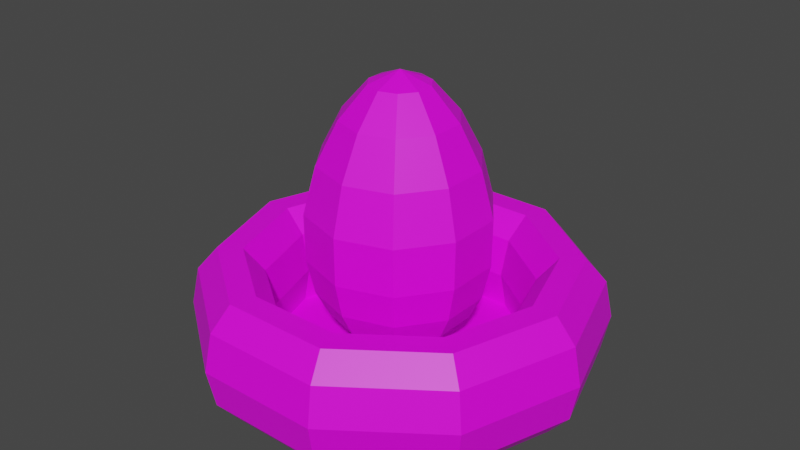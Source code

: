 # Source: SoldierEgg.blend  (saved by Blender 2.93.21; exported with 4.5.12 LTS)
import bpy
from mathutils import Matrix  # noqa: F401  (used for matrix-valued properties, if any)

bpy.ops.wm.read_factory_settings(use_empty=True)
scene = bpy.context.scene
scene.name = 'Scene'

# ---- collections
col_collection = bpy.data.collections.new('Collection'); scene.collection.children.link(col_collection)

# ---- images (referenced by path relative to the original .blend; pixels are not part of the script)
import os
ASSET_DIR = os.environ.get("B2B_ASSET_DIR", "")  # directory of the original .blend (textures are referenced by path, not embedded)
HERE = os.path.dirname(os.path.abspath(__file__))  # packed textures are extracted next to this script under _unpacked/

def load_image(name, relpath, width, height, colorspace="sRGB"):
    """Load a texture the original file referenced (path relative to the .blend, or extracted next to this script)."""
    p = next((c for c in (os.path.join(HERE, relpath), os.path.join(ASSET_DIR, relpath)) if relpath and os.path.exists(c)), "")
    if p:
        img = bpy.data.images.load(p, check_existing=True)
        img.name = name
    else:  # same state as the original file: an image datablock whose file is absent (Cycles renders it pink)
        img = bpy.data.images.new(name, width, height)
        img.source = "FILE"
        img.filepath = "//" + (relpath or name)
    img.colorspace_settings.name = colorspace
    return img
img_pallete_jpg = load_image('Pallete.jpg', 'Reference/Pallete.jpg', 1024, 1024, 'sRGB')

# ---- materials (node trees are filled in below, after node groups)
mat_mypalletecolors = bpy.data.materials.new('MyPalleteColors')
mat_mypalletecolors.use_transparent_shadow = False
mat_equipment = bpy.data.materials.new('Equipment')
mat_equipment.use_transparent_shadow = False

# ---- material node trees
mat_mypalletecolors.use_nodes = True; mat_mypalletecolors.node_tree.nodes.clear()
_N = mat_mypalletecolors.node_tree.nodes; _L = mat_mypalletecolors.node_tree.links
n0 = _N.new('ShaderNodeBsdfPrincipled'); n0.name = 'Principled BSDF'; n0.location = (10, 300)
n0.distribution = 'GGX'
n0.subsurface_method = 'BURLEY'
n0.inputs[3].default_value = 1.45
n0.inputs[27].default_value = (0.0, 0.0, 0.0, 1.0)
n0.inputs[28].default_value = 1.0
n1 = _N.new('ShaderNodeOutputMaterial'); n1.name = 'Material Output'; n1.location = (300, 300)
n2 = _N.new('ShaderNodeTexImage'); n2.name = 'Image Texture'; n2.location = (-326, 320)
n2.image = img_pallete_jpg
_L.new(n0.outputs[0], n1.inputs[0])
_L.new(n2.outputs[0], n0.inputs[0])
n1.is_active_output = True
mat_equipment.use_nodes = True; mat_equipment.node_tree.nodes.clear()
_N = mat_equipment.node_tree.nodes; _L = mat_equipment.node_tree.links
n0 = _N.new('ShaderNodeBsdfPrincipled'); n0.name = 'Principled BSDF'; n0.location = (10, 300)
n0.distribution = 'GGX'
n0.subsurface_method = 'BURLEY'
n0.inputs[0].default_value = (0.0, 0.03634, 0.8, 1.0)
n0.inputs[3].default_value = 1.45
n0.inputs[27].default_value = (0.0, 0.0, 0.0, 1.0)
n0.inputs[28].default_value = 1.0
n1 = _N.new('ShaderNodeOutputMaterial'); n1.name = 'Material Output'; n1.location = (300, 300)
_L.new(n0.outputs[0], n1.inputs[0])
n1.is_active_output = True

# ---- world
world_world = bpy.data.worlds.new('World'); scene.world = world_world
world_world.use_nodes = True; world_world.node_tree.nodes.clear()
_N = world_world.node_tree.nodes; _L = world_world.node_tree.links
n0 = _N.new('ShaderNodeOutputWorld'); n0.name = 'World Output'; n0.location = (300, 300)
n1 = _N.new('ShaderNodeBackground'); n1.name = 'Background'; n1.location = (10, 300)
n1.inputs[0].default_value = (0.05088, 0.05088, 0.05088, 1.0)
_L.new(n1.outputs[0], n0.inputs[0])
n0.is_active_output = True
world_world.color = (0.05088, 0.05088, 0.05088)
world_world.use_sun_shadow = False
world_world.sun_shadow_jitter_overblur = 0.0

# ---- meshes
me_cube_002 = bpy.data.meshes.new('Cube.002')
me_cube_002.from_pydata([(0.0, 0.06218, 0.04323), (0.02084, 0.02869, 0.3325), (0.03964, 0.05456, 0.2958), (0.05456, 0.0751, 0.2467), (0.06321, 0.087, 0.1912), (0.06293, 0.08662, 0.1346), (0.05735, 0.07894, 0.0924), (0.04871, 0.06704, 0.06364), (0.03655, 0.0503, 0.04323), (0.01997, 0.02748, 0.03038), (0.03372, 0.01096, 0.3325), (0.06414, 0.02084, 0.2958), (0.08829, 0.02869, 0.2467), (0.1023, 0.03323, 0.1912), (0.1018, 0.03309, 0.1346), (0.0928, 0.03015, 0.0924), (0.07881, 0.02561, 0.06364), (0.05914, 0.01921, 0.04323), (0.0323, 0.0105, 0.03038), (0.03372, -0.01096, 0.3325), (0.06414, -0.02084, 0.2958), (0.08829, -0.02869, 0.2467), (0.1023, -0.03323, 0.1912), (0.1018, -0.03309, 0.1346), (0.0928, -0.03015, 0.0924), (0.07881, -0.02561, 0.06364), (0.05914, -0.01921, 0.04323), (0.0323, -0.0105, 0.03038), (0.02084, -0.02869, 0.3325), (0.03964, -0.05456, 0.2958), (0.05456, -0.0751, 0.2467), (0.06321, -0.087, 0.1912), (0.06293, -0.08662, 0.1346), (0.05735, -0.07894, 0.0924), (0.04871, -0.06704, 0.06364), (0.03655, -0.0503, 0.04323), (0.01997, -0.02748, 0.03038), (2.477e-09, -0.03546, 0.3325), (-9.431e-10, -0.06745, 0.2958), (9.316e-09, -0.09283, 0.2467), (5.81e-09, -0.1075, 0.1912), (5.502e-09, -0.1071, 0.1346), (5.272e-09, -0.09758, 0.0924), (8.316e-09, -0.08287, 0.06364), (2.283e-09, -0.06218, 0.04323), (-9.034e-10, -0.03397, 0.03038), (-5.896e-09, -1.26e-07, 0.3469), (-0.02084, -0.02869, 0.3325), (-0.03964, -0.05456, 0.2958), (-0.05456, -0.0751, 0.2467), (-0.06321, -0.087, 0.1912), (-0.06293, -0.08662, 0.1346), (-0.05735, -0.07894, 0.0924), (-0.04871, -0.06704, 0.06364), (-0.03655, -0.0503, 0.04323), (-0.01997, -0.02748, 0.03038), (-0.03372, -0.01096, 0.3325), (-0.06414, -0.02084, 0.2958), (-0.08829, -0.02869, 0.2467), (-0.1023, -0.03323, 0.1912), (-0.1018, -0.03309, 0.1346), (-0.0928, -0.03015, 0.0924), (-0.07881, -0.02561, 0.06364), (-0.05914, -0.01921, 0.04323), (-0.0323, -0.0105, 0.03038), (-0.03372, 0.01096, 0.3325), (-0.06414, 0.02084, 0.2958), (-0.08829, 0.02869, 0.2467), (-0.1023, 0.03323, 0.1912), (-0.1018, 0.03309, 0.1346), (-0.0928, 0.03015, 0.0924), (-0.07881, 0.02561, 0.06364), (-0.05914, 0.01921, 0.04323), (-0.0323, 0.0105, 0.03038), (0.0, -1.166e-07, 0.02686), (-0.02084, 0.02869, 0.3325), (-0.03964, 0.05456, 0.2958), (-0.05456, 0.0751, 0.2467), (-0.06321, 0.087, 0.1912), (-0.06293, 0.08662, 0.1346), (-0.05735, 0.07894, 0.0924), (-0.04871, 0.06704, 0.06364), (-0.03655, 0.0503, 0.04323), (-0.01997, 0.02748, 0.03038), (-4.363e-09, 0.03546, 0.3325), (-9.431e-10, 0.06745, 0.2958), (-1.12e-08, 0.09283, 0.2467), (-1.104e-08, 0.1075, 0.1912), (-1.364e-08, 0.1071, 0.1346), (-1.307e-08, 0.09758, 0.0924), (-1e-08, 0.08287, 0.06364), (-2.541e-09, 0.03397, 0.03038), (0.2416, 0.0, 0.05667), (0.2324, 0.0, 0.1018), (0.2082, 0.0, 0.1297), (0.1784, 0.0, 0.1297), (0.1542, 0.0, 0.1018), (0.145, 0.0, 0.05667), (0.1542, 0.0, 0.01156), (0.1784, 0.0, -0.01632), (0.2082, 0.0, -0.01632), (0.2324, 0.0, 0.01156), (0.1955, 0.142, 0.05667), (0.188, 0.1366, 0.1018), (0.1685, 0.1224, 0.1297), (0.1443, 0.1048, 0.1297), (0.1247, 0.09063, 0.1018), (0.1173, 0.08521, 0.05667), (0.1247, 0.09063, 0.01156), (0.1443, 0.1048, -0.01632), (0.1685, 0.1224, -0.01632), (0.188, 0.1366, 0.01156), (0.07466, 0.2298, 0.05667), (0.07181, 0.221, 0.1018), (0.06434, 0.198, 0.1297), (0.05511, 0.1696, 0.1297), (0.04765, 0.1466, 0.1018), (0.0448, 0.1379, 0.05667), (0.04765, 0.1466, 0.01156), (0.05511, 0.1696, -0.01632), (0.06434, 0.198, -0.01632), (0.07181, 0.221, 0.01156), (-0.07466, 0.2298, 0.05667), (-0.07181, 0.221, 0.1018), (-0.06434, 0.198, 0.1297), (-0.05511, 0.1696, 0.1297), (-0.04765, 0.1466, 0.1018), (-0.0448, 0.1379, 0.05667), (-0.04765, 0.1466, 0.01156), (-0.05511, 0.1696, -0.01632), (-0.06434, 0.198, -0.01632), (-0.07181, 0.221, 0.01156), (-0.1955, 0.142, 0.05667), (-0.188, 0.1366, 0.1018), (-0.1685, 0.1224, 0.1297), (-0.1443, 0.1048, 0.1297), (-0.1247, 0.09063, 0.1018), (-0.1173, 0.08521, 0.05667), (-0.1247, 0.09063, 0.01156), (-0.1443, 0.1048, -0.01632), (-0.1685, 0.1224, -0.01632), (-0.188, 0.1366, 0.01156), (-0.2416, 2.112e-08, 0.05667), (-0.2324, 2.032e-08, 0.1018), (-0.2082, 1.82e-08, 0.1297), (-0.1784, 1.559e-08, 0.1297), (-0.1542, 1.348e-08, 0.1018), (-0.145, 1.267e-08, 0.05667), (-0.1542, 1.348e-08, 0.01156), (-0.1784, 1.559e-08, -0.01632), (-0.2082, 1.82e-08, -0.01632), (-0.2324, 2.032e-08, 0.01156), (-0.1955, -0.142, 0.05667), (-0.188, -0.1366, 0.1018), (-0.1685, -0.1224, 0.1297), (-0.1443, -0.1048, 0.1297), (-0.1247, -0.09063, 0.1018), (-0.1173, -0.08521, 0.05667), (-0.1247, -0.09063, 0.01156), (-0.1443, -0.1048, -0.01632), (-0.1685, -0.1224, -0.01632), (-0.188, -0.1366, 0.01156), (-0.07466, -0.2298, 0.05667), (-0.07181, -0.221, 0.1018), (-0.06434, -0.198, 0.1297), (-0.05511, -0.1696, 0.1297), (-0.04765, -0.1466, 0.1018), (-0.0448, -0.1379, 0.05667), (-0.04765, -0.1466, 0.01156), (-0.05511, -0.1696, -0.01632), (-0.06434, -0.198, -0.01632), (-0.07181, -0.221, 0.01156), (0.07466, -0.2298, 0.05667), (0.07181, -0.221, 0.1018), (0.06434, -0.198, 0.1297), (0.05511, -0.1696, 0.1297), (0.04765, -0.1466, 0.1018), (0.0448, -0.1379, 0.05667), (0.04765, -0.1466, 0.01156), (0.05511, -0.1696, -0.01632), (0.06434, -0.198, -0.01632), (0.07181, -0.221, 0.01156), (0.1955, -0.142, 0.05667), (0.188, -0.1366, 0.1018), (0.1685, -0.1224, 0.1297), (0.1443, -0.1048, 0.1297), (0.1247, -0.09063, 0.1018), (0.1173, -0.08521, 0.05667), (0.1247, -0.09063, 0.01156), (0.1443, -0.1048, -0.01632), (0.1685, -0.1224, -0.01632), (0.188, -0.1366, 0.01156)], [], [(85, 84, 1, 2), (91, 0, 8, 9), (89, 88, 5, 6), (86, 85, 2, 3), (74, 91, 9), (90, 89, 6, 7), (87, 86, 3, 4), (84, 46, 1), (0, 90, 7, 8), (88, 87, 4, 5), (9, 8, 17, 18), (6, 5, 14, 15), (3, 2, 11, 12), (74, 9, 18), (7, 6, 15, 16), (4, 3, 12, 13), (1, 46, 10), (8, 7, 16, 17), (5, 4, 13, 14), (2, 1, 10, 11), (14, 13, 22, 23), (11, 10, 19, 20), (18, 17, 26, 27), (15, 14, 23, 24), (12, 11, 20, 21), (74, 18, 27), (16, 15, 24, 25), (13, 12, 21, 22), (10, 46, 19), (17, 16, 25, 26), (19, 46, 28), (26, 25, 34, 35), (23, 22, 31, 32), (20, 19, 28, 29), (27, 26, 35, 36), (24, 23, 32, 33), (21, 20, 29, 30), (74, 27, 36), (25, 24, 33, 34), (22, 21, 30, 31), (31, 30, 39, 40), (28, 46, 37), (35, 34, 43, 44), (32, 31, 40, 41), (29, 28, 37, 38), (36, 35, 44, 45), (33, 32, 41, 42), (30, 29, 38, 39), (74, 36, 45), (34, 33, 42, 43), (74, 45, 55), (43, 42, 52, 53), (40, 39, 49, 50), (37, 46, 47), (44, 43, 53, 54), (41, 40, 50, 51), (38, 37, 47, 48), (45, 44, 54, 55), (42, 41, 51, 52), (39, 38, 48, 49), (52, 51, 60, 61), (49, 48, 57, 58), (74, 55, 64), (53, 52, 61, 62), (50, 49, 58, 59), (47, 46, 56), (54, 53, 62, 63), (51, 50, 59, 60), (48, 47, 56, 57), (55, 54, 63, 64), (57, 56, 65, 66), (64, 63, 72, 73), (61, 60, 69, 70), (58, 57, 66, 67), (74, 64, 73), (62, 61, 70, 71), (59, 58, 67, 68), (56, 46, 65), (63, 62, 71, 72), (60, 59, 68, 69), (69, 68, 78, 79), (66, 65, 75, 76), (73, 72, 82, 83), (70, 69, 79, 80), (67, 66, 76, 77), (74, 73, 83), (71, 70, 80, 81), (68, 67, 77, 78), (65, 46, 75), (72, 71, 81, 82), (75, 46, 84), (82, 81, 90, 0), (79, 78, 87, 88), (76, 75, 84, 85), (83, 82, 0, 91), (80, 79, 88, 89), (77, 76, 85, 86), (74, 83, 91), (81, 80, 89, 90), (78, 77, 86, 87), (92, 102, 103, 93), (93, 103, 104, 94), (94, 104, 105, 95), (95, 105, 106, 96), (96, 106, 107, 97), (97, 107, 108, 98), (98, 108, 109, 99), (99, 109, 110, 100), (100, 110, 111, 101), (101, 111, 102, 92), (102, 112, 113, 103), (103, 113, 114, 104), (104, 114, 115, 105), (105, 115, 116, 106), (106, 116, 117, 107), (107, 117, 118, 108), (108, 118, 119, 109), (109, 119, 120, 110), (110, 120, 121, 111), (111, 121, 112, 102), (112, 122, 123, 113), (113, 123, 124, 114), (114, 124, 125, 115), (115, 125, 126, 116), (116, 126, 127, 117), (117, 127, 128, 118), (118, 128, 129, 119), (119, 129, 130, 120), (120, 130, 131, 121), (121, 131, 122, 112), (122, 132, 133, 123), (123, 133, 134, 124), (124, 134, 135, 125), (125, 135, 136, 126), (126, 136, 137, 127), (127, 137, 138, 128), (128, 138, 139, 129), (129, 139, 140, 130), (130, 140, 141, 131), (131, 141, 132, 122), (132, 142, 143, 133), (133, 143, 144, 134), (134, 144, 145, 135), (135, 145, 146, 136), (136, 146, 147, 137), (137, 147, 148, 138), (138, 148, 149, 139), (139, 149, 150, 140), (140, 150, 151, 141), (141, 151, 142, 132), (142, 152, 153, 143), (143, 153, 154, 144), (144, 154, 155, 145), (145, 155, 156, 146), (146, 156, 157, 147), (147, 157, 158, 148), (148, 158, 159, 149), (149, 159, 160, 150), (150, 160, 161, 151), (151, 161, 152, 142), (152, 162, 163, 153), (153, 163, 164, 154), (154, 164, 165, 155), (155, 165, 166, 156), (156, 166, 167, 157), (157, 167, 168, 158), (158, 168, 169, 159), (159, 169, 170, 160), (160, 170, 171, 161), (161, 171, 162, 152), (162, 172, 173, 163), (163, 173, 174, 164), (164, 174, 175, 165), (165, 175, 176, 166), (166, 176, 177, 167), (167, 177, 178, 168), (168, 178, 179, 169), (169, 179, 180, 170), (170, 180, 181, 171), (171, 181, 172, 162), (172, 182, 183, 173), (173, 183, 184, 174), (174, 184, 185, 175), (175, 185, 186, 176), (176, 186, 187, 177), (177, 187, 188, 178), (178, 188, 189, 179), (179, 189, 190, 180), (180, 190, 191, 181), (181, 191, 182, 172), (182, 92, 93, 183), (183, 93, 94, 184), (184, 94, 95, 185), (185, 95, 96, 186), (186, 96, 97, 187), (187, 97, 98, 188), (188, 98, 99, 189), (189, 99, 100, 190), (190, 100, 101, 191), (191, 101, 92, 182), (128, 118, 108, 98, 188, 178, 168, 158, 148, 138)])
_uv = me_cube_002.uv_layers.new(name='UVMap')
_uv.uv.foreach_set('vector', [0.8247, 0.4181, 0.8247, 0.4182, 0.8246, 0.4182, 0.8246, 0.4181, 0.8247, 0.4173, 0.8247, 0.4174, 0.8246, 0.4174, 0.8246, 0.4173, 0.8247, 0.4177, 0.8247, 0.4178, 0.8246, 0.4178, 0.8246, 0.4177, 0.8247, 0.418, 0.8247, 0.4181, 0.8246, 0.4181, 0.8246, 0.418, 0.8246, 0.4172, 0.8247, 0.4173, 0.8246, 0.4173, 0.8247, 0.4176, 0.8247, 0.4177, 0.8246, 0.4177, 0.8246, 0.4176, 0.8247, 0.4179, 0.8247, 0.418, 0.8246, 0.418, 0.8246, 0.4179, 0.8247, 0.4182, 0.8246, 0.4183, 0.8246, 0.4182, 0.8247, 0.4174, 0.8247, 0.4176, 0.8246, 0.4176, 0.8246, 0.4174, 0.8247, 0.4178, 0.8247, 0.4179, 0.8246, 0.4179, 0.8246, 0.4178, 0.8246, 0.4173, 0.8246, 0.4174, 0.8244, 0.4174, 0.8244, 0.4173, 0.8246, 0.4177, 0.8246, 0.4178, 0.8244, 0.4178, 0.8244, 0.4177, 0.8246, 0.418, 0.8246, 0.4181, 0.8244, 0.4181, 0.8244, 0.418, 0.8245, 0.4172, 0.8246, 0.4173, 0.8244, 0.4173, 0.8246, 0.4176, 0.8246, 0.4177, 0.8244, 0.4177, 0.8244, 0.4176, 0.8246, 0.4179, 0.8246, 0.418, 0.8244, 0.418, 0.8244, 0.4179, 0.8246, 0.4182, 0.8245, 0.4183, 0.8244, 0.4182, 0.8246, 0.4174, 0.8246, 0.4176, 0.8244, 0.4176, 0.8244, 0.4174, 0.8246, 0.4178, 0.8246, 0.4179, 0.8244, 0.4179, 0.8244, 0.4178, 0.8246, 0.4181, 0.8246, 0.4182, 0.8244, 0.4182, 0.8244, 0.4181, 0.8244, 0.4178, 0.8244, 0.4179, 0.8243, 0.4179, 0.8243, 0.4178, 0.8244, 0.4181, 0.8244, 0.4182, 0.8243, 0.4182, 0.8243, 0.4181, 0.8244, 0.4173, 0.8244, 0.4174, 0.8243, 0.4174, 0.8243, 0.4173, 0.8244, 0.4177, 0.8244, 0.4178, 0.8243, 0.4178, 0.8243, 0.4177, 0.8244, 0.418, 0.8244, 0.4181, 0.8243, 0.4181, 0.8243, 0.418, 0.8244, 0.4172, 0.8244, 0.4173, 0.8243, 0.4173, 0.8244, 0.4176, 0.8244, 0.4177, 0.8243, 0.4177, 0.8243, 0.4176, 0.8244, 0.4179, 0.8244, 0.418, 0.8243, 0.418, 0.8243, 0.4179, 0.8244, 0.4182, 0.8244, 0.4183, 0.8243, 0.4182, 0.8244, 0.4174, 0.8244, 0.4176, 0.8243, 0.4176, 0.8243, 0.4174, 0.8243, 0.4182, 0.8243, 0.4183, 0.8242, 0.4182, 0.8243, 0.4174, 0.8243, 0.4176, 0.8242, 0.4176, 0.8242, 0.4174, 0.8243, 0.4178, 0.8243, 0.4179, 0.8242, 0.4179, 0.8242, 0.4178, 0.8243, 0.4181, 0.8243, 0.4182, 0.8242, 0.4182, 0.8242, 0.4181, 0.8243, 0.4173, 0.8243, 0.4174, 0.8242, 0.4174, 0.8242, 0.4173, 0.8243, 0.4177, 0.8243, 0.4178, 0.8242, 0.4178, 0.8242, 0.4177, 0.8243, 0.418, 0.8243, 0.4181, 0.8242, 0.4181, 0.8242, 0.418, 0.8243, 0.4172, 0.8243, 0.4173, 0.8242, 0.4173, 0.8243, 0.4176, 0.8243, 0.4177, 0.8242, 0.4177, 0.8242, 0.4176, 0.8243, 0.4179, 0.8243, 0.418, 0.8242, 0.418, 0.8242, 0.4179, 0.8242, 0.4179, 0.8242, 0.418, 0.8241, 0.418, 0.8241, 0.4179, 0.8242, 0.4182, 0.8242, 0.4183, 0.8241, 0.4182, 0.8242, 0.4174, 0.8242, 0.4176, 0.8241, 0.4176, 0.8241, 0.4174, 0.8242, 0.4178, 0.8242, 0.4179, 0.8241, 0.4179, 0.8241, 0.4178, 0.8242, 0.4181, 0.8242, 0.4182, 0.8241, 0.4182, 0.8241, 0.4181, 0.8242, 0.4173, 0.8242, 0.4174, 0.8241, 0.4174, 0.8241, 0.4173, 0.8242, 0.4177, 0.8242, 0.4178, 0.8241, 0.4178, 0.8241, 0.4177, 0.8242, 0.418, 0.8242, 0.4181, 0.8241, 0.4181, 0.8241, 0.418, 0.8242, 0.4172, 0.8242, 0.4173, 0.8241, 0.4173, 0.8242, 0.4176, 0.8242, 0.4177, 0.8241, 0.4177, 0.8241, 0.4176, 0.8241, 0.4172, 0.8241, 0.4173, 0.824, 0.4173, 0.8241, 0.4176, 0.8241, 0.4177, 0.824, 0.4177, 0.824, 0.4176, 0.8241, 0.4179, 0.8241, 0.418, 0.824, 0.418, 0.824, 0.4179, 0.8241, 0.4182, 0.8241, 0.4183, 0.824, 0.4182, 0.8241, 0.4174, 0.8241, 0.4176, 0.824, 0.4176, 0.824, 0.4174, 0.8241, 0.4178, 0.8241, 0.4179, 0.824, 0.4179, 0.824, 0.4178, 0.8241, 0.4181, 0.8241, 0.4182, 0.824, 0.4182, 0.824, 0.4181, 0.8241, 0.4173, 0.8241, 0.4174, 0.824, 0.4174, 0.824, 0.4173, 0.8241, 0.4177, 0.8241, 0.4178, 0.824, 0.4178, 0.824, 0.4177, 0.8241, 0.418, 0.8241, 0.4181, 0.824, 0.4181, 0.824, 0.418, 0.824, 0.4177, 0.824, 0.4178, 0.8239, 0.4178, 0.8239, 0.4177, 0.824, 0.418, 0.824, 0.4181, 0.8239, 0.4181, 0.8239, 0.418, 0.8239, 0.4172, 0.824, 0.4173, 0.8239, 0.4173, 0.824, 0.4176, 0.824, 0.4177, 0.8239, 0.4177, 0.8239, 0.4176, 0.824, 0.4179, 0.824, 0.418, 0.8239, 0.418, 0.8239, 0.4179, 0.824, 0.4182, 0.8239, 0.4183, 0.8239, 0.4182, 0.824, 0.4174, 0.824, 0.4176, 0.8239, 0.4176, 0.8239, 0.4174, 0.824, 0.4178, 0.824, 0.4179, 0.8239, 0.4179, 0.8239, 0.4178, 0.824, 0.4181, 0.824, 0.4182, 0.8239, 0.4182, 0.8239, 0.4181, 0.824, 0.4173, 0.824, 0.4174, 0.8239, 0.4174, 0.8239, 0.4173, 0.825, 0.4181, 0.825, 0.4182, 0.8249, 0.4182, 0.8249, 0.4181, 0.825, 0.4173, 0.825, 0.4174, 0.8249, 0.4174, 0.8249, 0.4173, 0.825, 0.4177, 0.825, 0.4178, 0.8249, 0.4178, 0.8249, 0.4177, 0.825, 0.418, 0.825, 0.4181, 0.8249, 0.4181, 0.8249, 0.418, 0.825, 0.4172, 0.825, 0.4173, 0.8249, 0.4173, 0.825, 0.4176, 0.825, 0.4177, 0.8249, 0.4177, 0.8249, 0.4176, 0.825, 0.4179, 0.825, 0.418, 0.8249, 0.418, 0.8249, 0.4179, 0.825, 0.4182, 0.825, 0.4183, 0.8249, 0.4182, 0.825, 0.4174, 0.825, 0.4176, 0.8249, 0.4176, 0.8249, 0.4174, 0.825, 0.4178, 0.825, 0.4179, 0.8249, 0.4179, 0.8249, 0.4178, 0.8249, 0.4178, 0.8249, 0.4179, 0.8248, 0.4179, 0.8248, 0.4178, 0.8249, 0.4181, 0.8249, 0.4182, 0.8248, 0.4182, 0.8248, 0.4181, 0.8249, 0.4173, 0.8249, 0.4174, 0.8248, 0.4174, 0.8248, 0.4173, 0.8249, 0.4177, 0.8249, 0.4178, 0.8248, 0.4178, 0.8248, 0.4177, 0.8249, 0.418, 0.8249, 0.4181, 0.8248, 0.4181, 0.8248, 0.418, 0.8248, 0.4172, 0.8249, 0.4173, 0.8248, 0.4173, 0.8249, 0.4176, 0.8249, 0.4177, 0.8248, 0.4177, 0.8248, 0.4176, 0.8249, 0.4179, 0.8249, 0.418, 0.8248, 0.418, 0.8248, 0.4179, 0.8249, 0.4182, 0.8248, 0.4183, 0.8248, 0.4182, 0.8249, 0.4174, 0.8249, 0.4176, 0.8248, 0.4176, 0.8248, 0.4174, 0.8248, 0.4182, 0.8247, 0.4183, 0.8247, 0.4182, 0.8248, 0.4174, 0.8248, 0.4176, 0.8247, 0.4176, 0.8247, 0.4174, 0.8248, 0.4178, 0.8248, 0.4179, 0.8247, 0.4179, 0.8247, 0.4178, 0.8248, 0.4181, 0.8248, 0.4182, 0.8247, 0.4182, 0.8247, 0.4181, 0.8248, 0.4173, 0.8248, 0.4174, 0.8247, 0.4174, 0.8247, 0.4173, 0.8248, 0.4177, 0.8248, 0.4178, 0.8247, 0.4178, 0.8247, 0.4177, 0.8248, 0.418, 0.8248, 0.4181, 0.8247, 0.4181, 0.8247, 0.418, 0.8247, 0.4172, 0.8248, 0.4173, 0.8247, 0.4173, 0.8248, 0.4176, 0.8248, 0.4177, 0.8247, 0.4177, 0.8247, 0.4176, 0.8248, 0.4179, 0.8248, 0.418, 0.8247, 0.418, 0.8247, 0.4179, 0.7045, 0.2378, 0.7045, 0.2378, 0.7045, 0.2378, 0.7045, 0.2378, 0.7045, 0.2378, 0.7045, 0.2378, 0.7045, 0.2379, 0.7045, 0.2379, 0.7045, 0.2379, 0.7045, 0.2379, 0.7045, 0.2379, 0.7045, 0.2379, 0.7045, 0.2379, 0.7045, 0.2379, 0.7045, 0.2379, 0.7045, 0.2379, 0.7045, 0.2376, 0.7045, 0.2376, 0.7045, 0.2377, 0.7045, 0.2377, 0.7045, 0.2377, 0.7045, 0.2377, 0.7045, 0.2377, 0.7045, 0.2377, 0.7045, 0.2377, 0.7045, 0.2377, 0.7045, 0.2377, 0.7045, 0.2377, 0.7045, 0.2377, 0.7045, 0.2377, 0.7045, 0.2377, 0.7045, 0.2377, 0.7045, 0.2377, 0.7045, 0.2377, 0.7045, 0.2378, 0.7045, 0.2378, 0.7045, 0.2378, 0.7045, 0.2378, 0.7045, 0.2378, 0.7045, 0.2378, 0.7045, 0.2378, 0.7045, 0.2378, 0.7045, 0.2378, 0.7045, 0.2378, 0.7045, 0.2378, 0.7045, 0.2378, 0.7045, 0.2379, 0.7045, 0.2379, 0.7045, 0.2379, 0.7045, 0.2379, 0.7045, 0.2379, 0.7045, 0.2379, 0.7045, 0.2379, 0.7045, 0.2379, 0.7045, 0.2379, 0.7045, 0.2379, 0.7045, 0.2376, 0.7045, 0.2376, 0.7045, 0.2377, 0.7045, 0.2377, 0.7045, 0.2377, 0.7045, 0.2377, 0.7045, 0.2377, 0.7045, 0.2377, 0.7045, 0.2377, 0.7045, 0.2377, 0.7045, 0.2377, 0.7045, 0.2377, 0.7045, 0.2377, 0.7045, 0.2377, 0.7045, 0.2377, 0.7045, 0.2377, 0.7045, 0.2377, 0.7045, 0.2377, 0.7045, 0.2378, 0.7045, 0.2378, 0.7045, 0.2378, 0.7045, 0.2378, 0.7045, 0.2378, 0.7045, 0.2378, 0.7045, 0.2378, 0.7046, 0.2378, 0.7046, 0.2378, 0.7045, 0.2378, 0.7045, 0.2378, 0.7046, 0.2378, 0.7046, 0.2379, 0.7045, 0.2379, 0.7045, 0.2379, 0.7046, 0.2379, 0.7046, 0.2379, 0.7045, 0.2379, 0.7045, 0.2379, 0.7046, 0.2379, 0.7046, 0.2379, 0.7045, 0.2379, 0.7045, 0.2376, 0.7046, 0.2376, 0.7046, 0.2377, 0.7045, 0.2377, 0.7045, 0.2377, 0.7046, 0.2377, 0.7046, 0.2377, 0.7045, 0.2377, 0.7045, 0.2377, 0.7046, 0.2377, 0.7046, 0.2377, 0.7045, 0.2377, 0.7045, 0.2377, 0.7046, 0.2377, 0.7046, 0.2377, 0.7045, 0.2377, 0.7045, 0.2377, 0.7046, 0.2377, 0.7046, 0.2378, 0.7045, 0.2378, 0.7045, 0.2378, 0.7046, 0.2378, 0.7046, 0.2378, 0.7045, 0.2378, 0.7046, 0.2378, 0.7046, 0.2378, 0.7046, 0.2378, 0.7046, 0.2378, 0.7046, 0.2378, 0.7046, 0.2378, 0.7046, 0.2379, 0.7046, 0.2379, 0.7046, 0.2379, 0.7046, 0.2379, 0.7046, 0.2379, 0.7046, 0.2379, 0.7046, 0.2379, 0.7046, 0.2379, 0.7046, 0.2379, 0.7046, 0.2379, 0.7046, 0.2376, 0.7046, 0.2376, 0.7046, 0.2377, 0.7046, 0.2377, 0.7046, 0.2377, 0.7046, 0.2377, 0.7046, 0.2377, 0.7046, 0.2377, 0.7046, 0.2377, 0.7046, 0.2377, 0.7046, 0.2377, 0.7046, 0.2377, 0.7046, 0.2377, 0.7046, 0.2377, 0.7046, 0.2377, 0.7046, 0.2377, 0.7046, 0.2377, 0.7046, 0.2377, 0.7046, 0.2378, 0.7046, 0.2378, 0.7046, 0.2378, 0.7046, 0.2378, 0.7046, 0.2378, 0.7046, 0.2378, 0.7043, 0.2378, 0.7043, 0.2378, 0.7043, 0.2378, 0.7043, 0.2378, 0.7043, 0.2378, 0.7043, 0.2378, 0.7043, 0.2379, 0.7043, 0.2379, 0.7043, 0.2379, 0.7043, 0.2379, 0.7043, 0.2379, 0.7043, 0.2379, 0.7043, 0.2379, 0.7043, 0.2379, 0.7043, 0.2379, 0.7043, 0.2379, 0.7043, 0.2376, 0.7043, 0.2376, 0.7043, 0.2377, 0.7043, 0.2377, 0.7043, 0.2377, 0.7043, 0.2377, 0.7043, 0.2377, 0.7043, 0.2377, 0.7043, 0.2377, 0.7043, 0.2377, 0.7043, 0.2377, 0.7043, 0.2377, 0.7043, 0.2377, 0.7043, 0.2377, 0.7043, 0.2377, 0.7043, 0.2377, 0.7043, 0.2377, 0.7043, 0.2377, 0.7043, 0.2378, 0.7043, 0.2378, 0.7043, 0.2378, 0.7043, 0.2378, 0.7043, 0.2378, 0.7043, 0.2378, 0.7043, 0.2378, 0.7043, 0.2378, 0.7043, 0.2378, 0.7043, 0.2378, 0.7043, 0.2378, 0.7043, 0.2378, 0.7043, 0.2379, 0.7043, 0.2379, 0.7043, 0.2379, 0.7043, 0.2379, 0.7043, 0.2379, 0.7043, 0.2379, 0.7043, 0.2379, 0.7043, 0.2379, 0.7043, 0.2379, 0.7043, 0.2379, 0.7043, 0.2376, 0.7043, 0.2376, 0.7043, 0.2377, 0.7043, 0.2377, 0.7043, 0.2377, 0.7043, 0.2377, 0.7043, 0.2377, 0.7043, 0.2377, 0.7043, 0.2377, 0.7043, 0.2377, 0.7043, 0.2377, 0.7043, 0.2377, 0.7043, 0.2377, 0.7043, 0.2377, 0.7043, 0.2377, 0.7043, 0.2377, 0.7043, 0.2377, 0.7043, 0.2377, 0.7043, 0.2378, 0.7043, 0.2378, 0.7043, 0.2378, 0.7043, 0.2378, 0.7043, 0.2378, 0.7043, 0.2378, 0.7043, 0.2378, 0.7044, 0.2378, 0.7044, 0.2378, 0.7043, 0.2378, 0.7043, 0.2378, 0.7044, 0.2378, 0.7044, 0.2379, 0.7043, 0.2379, 0.7043, 0.2379, 0.7044, 0.2379, 0.7044, 0.2379, 0.7043, 0.2379, 0.7043, 0.2379, 0.7044, 0.2379, 0.7044, 0.2379, 0.7043, 0.2379, 0.7043, 0.2376, 0.7044, 0.2376, 0.7044, 0.2377, 0.7043, 0.2377, 0.7043, 0.2377, 0.7044, 0.2377, 0.7044, 0.2377, 0.7043, 0.2377, 0.7043, 0.2377, 0.7044, 0.2377, 0.7044, 0.2377, 0.7043, 0.2377, 0.7043, 0.2377, 0.7044, 0.2377, 0.7044, 0.2377, 0.7043, 0.2377, 0.7043, 0.2377, 0.7044, 0.2377, 0.7044, 0.2378, 0.7043, 0.2378, 0.7043, 0.2378, 0.7044, 0.2378, 0.7044, 0.2378, 0.7043, 0.2378, 0.7044, 0.2378, 0.7044, 0.2378, 0.7044, 0.2378, 0.7044, 0.2378, 0.7044, 0.2378, 0.7044, 0.2378, 0.7044, 0.2379, 0.7044, 0.2379, 0.7044, 0.2379, 0.7044, 0.2379, 0.7044, 0.2379, 0.7044, 0.2379, 0.7044, 0.2379, 0.7044, 0.2379, 0.7044, 0.2379, 0.7044, 0.2379, 0.7044, 0.2376, 0.7044, 0.2376, 0.7044, 0.2377, 0.7044, 0.2377, 0.7044, 0.2377, 0.7044, 0.2377, 0.7044, 0.2377, 0.7044, 0.2377, 0.7044, 0.2377, 0.7044, 0.2377, 0.7044, 0.2377, 0.7044, 0.2377, 0.7044, 0.2377, 0.7044, 0.2377, 0.7044, 0.2377, 0.7044, 0.2377, 0.7044, 0.2377, 0.7044, 0.2377, 0.7044, 0.2378, 0.7044, 0.2378, 0.7044, 0.2378, 0.7044, 0.2378, 0.7044, 0.2378, 0.7044, 0.2378, 0.7044, 0.2378, 0.7044, 0.2378, 0.7044, 0.2378, 0.7044, 0.2378, 0.7044, 0.2378, 0.7044, 0.2378, 0.7044, 0.2379, 0.7044, 0.2379, 0.7044, 0.2379, 0.7044, 0.2379, 0.7044, 0.2379, 0.7044, 0.2379, 0.7044, 0.2379, 0.7044, 0.2379, 0.7044, 0.2379, 0.7044, 0.2379, 0.7044, 0.2376, 0.7044, 0.2376, 0.7044, 0.2377, 0.7044, 0.2377, 0.7044, 0.2377, 0.7044, 0.2377, 0.7044, 0.2377, 0.7044, 0.2377, 0.7044, 0.2377, 0.7044, 0.2377, 0.7044, 0.2377, 0.7044, 0.2377, 0.7044, 0.2377, 0.7044, 0.2377, 0.7044, 0.2377, 0.7044, 0.2377, 0.7044, 0.2377, 0.7044, 0.2377, 0.7044, 0.2378, 0.7044, 0.2378, 0.7044, 0.2378, 0.7044, 0.2378, 0.7044, 0.2378, 0.7044, 0.2378, 0.7044, 0.2378, 0.7045, 0.2378, 0.7045, 0.2378, 0.7044, 0.2378, 0.7044, 0.2378, 0.7045, 0.2378, 0.7045, 0.2379, 0.7044, 0.2379, 0.7044, 0.2379, 0.7045, 0.2379, 0.7045, 0.2379, 0.7044, 0.2379, 0.7044, 0.2379, 0.7045, 0.2379, 0.7045, 0.2379, 0.7044, 0.2379, 0.7044, 0.2376, 0.7045, 0.2376, 0.7045, 0.2377, 0.7044, 0.2377, 0.7044, 0.2377, 0.7045, 0.2377, 0.7045, 0.2377, 0.7044, 0.2377, 0.7044, 0.2377, 0.7045, 0.2377, 0.7045, 0.2377, 0.7044, 0.2377, 0.7044, 0.2377, 0.7045, 0.2377, 0.7045, 0.2377, 0.7044, 0.2377, 0.7044, 0.2377, 0.7045, 0.2377, 0.7045, 0.2378, 0.7044, 0.2378, 0.7044, 0.2378, 0.7045, 0.2378, 0.7045, 0.2378, 0.7044, 0.2378, 0.6933, 0.2244, 0.6933, 0.2244, 0.6933, 0.2244, 0.6933, 0.2244, 0.6933, 0.2244, 0.6933, 0.2244, 0.6933, 0.2244, 0.6933, 0.2244, 0.6933, 0.2244, 0.6933, 0.2244])
me_cube_002.materials.append(mat_mypalletecolors)
me_cube_002.materials.append(mat_equipment)
me_cube_002.use_remesh_fix_poles = True
me_cube_002.use_remesh_preserve_attributes = False
me_cube_002.use_mirror_vertex_groups = False
me_cube_002.update()

# ---- objects
ob_empty = bpy.data.objects.new('Empty', None)
ob_empty_001 = bpy.data.objects.new('Empty.001', None)
ob_cube = bpy.data.objects.new('Cube', me_cube_002)

# ---- transforms, parenting, visibility, modifiers, constraints
ob_empty.location = (0.0, 5.149, 0.0)
ob_empty.rotation_euler = (1.571, 0.0, 0.0)
ob_empty.empty_display_type = 'IMAGE'
ob_empty.empty_display_size = 5.0
ob_empty.hide_select = True
ob_empty.lineart.crease_threshold = 0.0
ob_empty_001.location = (-4.191, 0.0, 0.0)
ob_empty_001.rotation_euler = (1.571, -0.0, 1.571)
ob_empty_001.empty_display_type = 'IMAGE'
ob_empty_001.empty_display_size = 5.0
ob_empty_001.hide_select = True
ob_empty_001.lineart.crease_threshold = 0.0
ob_cube.location = (0.0, 0.0, 0.0)
ob_cube.lineart.crease_threshold = 0.0

# ---- collection membership
col_collection.objects.link(ob_empty)
col_collection.objects.link(ob_empty_001)
col_collection.objects.link(ob_cube)

# ---- scene / render settings (as saved in the file)
scene.frame_start = 1; scene.frame_end = 250; scene.frame_set(0)
scene.render.engine = 'BLENDER_EEVEE_NEXT'
scene.cycles.use_denoising = False
scene.cycles.samples = 128
scene.cycles.sampling_pattern = 'TABULATED_SOBOL'
scene.cycles.use_adaptive_sampling = False
scene.cycles.use_light_tree = False
scene.view_settings.view_transform = 'Filmic'
bpy.context.view_layer.update()

# ---- added for rendering (the .blend has no active camera and no usable light): camera, sun
cam_auto = bpy.data.cameras.new('AutoCamera')
cam_auto.lens = 50.0
cam_auto.sensor_width = 36.0
cam_auto.clip_end = 1000.0
ob_auto_camera = bpy.data.objects.new('AutoCamera', cam_auto)
scene.collection.objects.link(ob_auto_camera)
ob_auto_camera.location = (0.702571, -0.843085, 0.727335)
ob_auto_camera.rotation_euler = (1.09748, -7.21219e-08, 0.694738)
scene.camera = ob_auto_camera
light_auto_sun = bpy.data.lights.new('AutoSun', 'SUN')
light_auto_sun.energy = 3.0
light_auto_sun.angle = 0.0523599
ob_auto_sun = bpy.data.objects.new('AutoSun', light_auto_sun)
scene.collection.objects.link(ob_auto_sun)
ob_auto_sun.rotation_euler = (0.872665, 0.174533, 0.523599)
bpy.context.view_layer.update()
